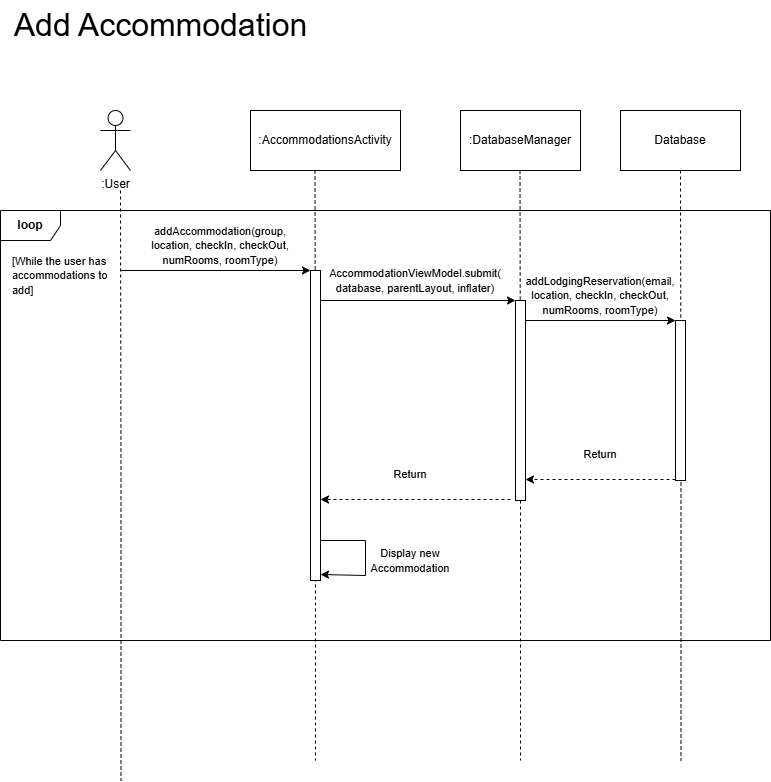

The diagram above was exported from draw.io. Its source (the exported page's mxGraphModel, read from the mxfile embedded in the PNG):
<mxGraphModel dx="1461" dy="759" grid="1" gridSize="10" guides="1" tooltips="1" connect="1" arrows="1" fold="1" page="1" pageScale="1" pageWidth="850" pageHeight="1100" math="0" shadow="0">
  <root>
    <mxCell id="0" />
    <mxCell id="1" parent="0" />
    <mxCell id="OPWrHsCDFzwm6rhLWqHY-1" value="&lt;font style=&quot;font-size: 32px;&quot;&gt;Add Accommodation&lt;/font&gt;" style="text;html=1;align=center;verticalAlign=middle;resizable=0;points=[];autosize=1;strokeColor=none;fillColor=none;" parent="1" vertex="1">
      <mxGeometry x="40" y="30" width="320" height="50" as="geometry" />
    </mxCell>
    <mxCell id="OPWrHsCDFzwm6rhLWqHY-2" value=":User" style="shape=umlActor;verticalLabelPosition=bottom;verticalAlign=top;html=1;outlineConnect=0;" parent="1" vertex="1">
      <mxGeometry x="140" y="140" width="30" height="60" as="geometry" />
    </mxCell>
    <mxCell id="OPWrHsCDFzwm6rhLWqHY-6" style="edgeStyle=orthogonalEdgeStyle;rounded=0;orthogonalLoop=1;jettySize=auto;html=1;endArrow=none;endFill=0;dashed=1;" parent="1" edge="1">
      <mxGeometry relative="1" as="geometry">
        <mxPoint x="160.5" y="810" as="targetPoint" />
        <mxPoint x="160" y="220" as="sourcePoint" />
      </mxGeometry>
    </mxCell>
    <mxCell id="OPWrHsCDFzwm6rhLWqHY-7" value=":AccommodationsActivity" style="rounded=0;whiteSpace=wrap;html=1;" parent="1" vertex="1">
      <mxGeometry x="290" y="140" width="150" height="60" as="geometry" />
    </mxCell>
    <mxCell id="OPWrHsCDFzwm6rhLWqHY-8" value=":DatabaseManager" style="rounded=0;whiteSpace=wrap;html=1;" parent="1" vertex="1">
      <mxGeometry x="500" y="140" width="120" height="60" as="geometry" />
    </mxCell>
    <mxCell id="OPWrHsCDFzwm6rhLWqHY-9" value="Database" style="rounded=0;whiteSpace=wrap;html=1;" parent="1" vertex="1">
      <mxGeometry x="660" y="140" width="120" height="60" as="geometry" />
    </mxCell>
    <mxCell id="OPWrHsCDFzwm6rhLWqHY-10" style="edgeStyle=orthogonalEdgeStyle;rounded=0;orthogonalLoop=1;jettySize=auto;html=1;endArrow=none;endFill=0;dashed=1;" parent="1" edge="1">
      <mxGeometry relative="1" as="geometry">
        <mxPoint x="355" y="790" as="targetPoint" />
        <mxPoint x="354.5" y="200" as="sourcePoint" />
      </mxGeometry>
    </mxCell>
    <mxCell id="OPWrHsCDFzwm6rhLWqHY-11" style="edgeStyle=orthogonalEdgeStyle;rounded=0;orthogonalLoop=1;jettySize=auto;html=1;endArrow=none;endFill=0;dashed=1;" parent="1" edge="1">
      <mxGeometry relative="1" as="geometry">
        <mxPoint x="560" y="790" as="targetPoint" />
        <mxPoint x="559.5" y="200" as="sourcePoint" />
      </mxGeometry>
    </mxCell>
    <mxCell id="OPWrHsCDFzwm6rhLWqHY-12" style="edgeStyle=orthogonalEdgeStyle;rounded=0;orthogonalLoop=1;jettySize=auto;html=1;endArrow=none;endFill=0;dashed=1;" parent="1" edge="1">
      <mxGeometry relative="1" as="geometry">
        <mxPoint x="720.5" y="790" as="targetPoint" />
        <mxPoint x="720" y="200" as="sourcePoint" />
      </mxGeometry>
    </mxCell>
    <mxCell id="OPWrHsCDFzwm6rhLWqHY-13" value="&lt;b&gt;loop&lt;/b&gt;" style="shape=umlFrame;whiteSpace=wrap;html=1;pointerEvents=0;" parent="1" vertex="1">
      <mxGeometry x="40" y="240" width="770" height="430" as="geometry" />
    </mxCell>
    <mxCell id="OPWrHsCDFzwm6rhLWqHY-14" value="&lt;div style=&quot;&quot;&gt;&lt;span style=&quot;background-color: initial;&quot;&gt;&lt;font style=&quot;font-size: 11px;&quot;&gt;[While the user has accommodations to add]&lt;/font&gt;&lt;/span&gt;&lt;/div&gt;" style="text;html=1;align=left;verticalAlign=middle;whiteSpace=wrap;rounded=0;" parent="1" vertex="1">
      <mxGeometry x="50" y="290" width="110" height="30" as="geometry" />
    </mxCell>
    <mxCell id="OPWrHsCDFzwm6rhLWqHY-16" value="" style="html=1;points=[[0,0,0,0,5],[0,1,0,0,-5],[1,0,0,0,5],[1,1,0,0,-5]];perimeter=orthogonalPerimeter;outlineConnect=0;targetShapes=umlLifeline;portConstraint=eastwest;newEdgeStyle={&quot;curved&quot;:0,&quot;rounded&quot;:0};" parent="1" vertex="1">
      <mxGeometry x="350" y="300" width="10" height="310" as="geometry" />
    </mxCell>
    <mxCell id="OPWrHsCDFzwm6rhLWqHY-17" value="" style="html=1;points=[[0,0,0,0,5],[0,1,0,0,-5],[1,0,0,0,5],[1,1,0,0,-5]];perimeter=orthogonalPerimeter;outlineConnect=0;targetShapes=umlLifeline;portConstraint=eastwest;newEdgeStyle={&quot;curved&quot;:0,&quot;rounded&quot;:0};" parent="1" vertex="1">
      <mxGeometry x="555" y="330" width="10" height="200" as="geometry" />
    </mxCell>
    <mxCell id="OPWrHsCDFzwm6rhLWqHY-18" value="" style="html=1;points=[[0,0,0,0,5],[0,1,0,0,-5],[1,0,0,0,5],[1,1,0,0,-5]];perimeter=orthogonalPerimeter;outlineConnect=0;targetShapes=umlLifeline;portConstraint=eastwest;newEdgeStyle={&quot;curved&quot;:0,&quot;rounded&quot;:0};" parent="1" vertex="1">
      <mxGeometry x="715" y="350" width="10" height="160" as="geometry" />
    </mxCell>
    <mxCell id="d2aDjOt2A55kbu6IIDio-1" value="" style="endArrow=classic;html=1;rounded=0;" parent="1" edge="1">
      <mxGeometry width="50" height="50" relative="1" as="geometry">
        <mxPoint x="160" y="300" as="sourcePoint" />
        <mxPoint x="350" y="300" as="targetPoint" />
      </mxGeometry>
    </mxCell>
    <mxCell id="d2aDjOt2A55kbu6IIDio-2" value="&lt;font style=&quot;font-size: 11px;&quot;&gt;addAccommodation(group, location, checkIn, checkOut, numRooms, roomType)&lt;/font&gt;" style="text;strokeColor=none;align=center;fillColor=none;html=1;verticalAlign=middle;whiteSpace=wrap;rounded=0;" parent="1" vertex="1">
      <mxGeometry x="180" y="260" width="160" height="30" as="geometry" />
    </mxCell>
    <mxCell id="d2aDjOt2A55kbu6IIDio-3" value="" style="endArrow=classic;html=1;rounded=0;" parent="1" edge="1">
      <mxGeometry width="50" height="50" relative="1" as="geometry">
        <mxPoint x="360" y="330" as="sourcePoint" />
        <mxPoint x="555" y="330" as="targetPoint" />
      </mxGeometry>
    </mxCell>
    <mxCell id="d2aDjOt2A55kbu6IIDio-4" value="" style="endArrow=classic;html=1;rounded=0;" parent="1" edge="1">
      <mxGeometry width="50" height="50" relative="1" as="geometry">
        <mxPoint x="565" y="350" as="sourcePoint" />
        <mxPoint x="715" y="350" as="targetPoint" />
      </mxGeometry>
    </mxCell>
    <mxCell id="d2aDjOt2A55kbu6IIDio-5" value="&lt;font style=&quot;font-size: 11px;&quot;&gt;addLodgingReservation(email, location, checkIn, checkOut, numRooms, roomType)&lt;/font&gt;" style="text;strokeColor=none;align=center;fillColor=none;html=1;verticalAlign=middle;whiteSpace=wrap;rounded=0;" parent="1" vertex="1">
      <mxGeometry x="610" y="310" width="60" height="30" as="geometry" />
    </mxCell>
    <mxCell id="d2aDjOt2A55kbu6IIDio-7" value="" style="endArrow=classic;html=1;rounded=0;dashed=1;" parent="1" edge="1">
      <mxGeometry width="50" height="50" relative="1" as="geometry">
        <mxPoint x="715" y="509" as="sourcePoint" />
        <mxPoint x="565" y="509" as="targetPoint" />
      </mxGeometry>
    </mxCell>
    <mxCell id="d2aDjOt2A55kbu6IIDio-8" value="&lt;font style=&quot;font-size: 11px;&quot;&gt;Return&lt;/font&gt;" style="text;strokeColor=none;align=center;fillColor=none;html=1;verticalAlign=middle;whiteSpace=wrap;rounded=0;" parent="1" vertex="1">
      <mxGeometry x="610" y="469" width="60" height="30" as="geometry" />
    </mxCell>
    <mxCell id="d2aDjOt2A55kbu6IIDio-9" value="&lt;font style=&quot;font-size: 11px;&quot;&gt;Return&lt;/font&gt;" style="text;strokeColor=none;align=center;fillColor=none;html=1;verticalAlign=middle;whiteSpace=wrap;rounded=0;" parent="1" vertex="1">
      <mxGeometry x="420" y="489" width="60" height="30" as="geometry" />
    </mxCell>
    <mxCell id="d2aDjOt2A55kbu6IIDio-11" value="&lt;font style=&quot;font-size: 11px;&quot;&gt;Display new Accommodation&lt;/font&gt;" style="text;strokeColor=none;align=center;fillColor=none;html=1;verticalAlign=middle;whiteSpace=wrap;rounded=0;" parent="1" vertex="1">
      <mxGeometry x="420" y="580" width="60" height="20" as="geometry" />
    </mxCell>
    <mxCell id="d2aDjOt2A55kbu6IIDio-13" style="edgeStyle=orthogonalEdgeStyle;rounded=0;orthogonalLoop=1;jettySize=auto;html=1;exitX=1;exitY=0.75;exitDx=0;exitDy=0;entryX=1.033;entryY=0.891;entryDx=0;entryDy=0;entryPerimeter=0;" parent="1" edge="1">
      <mxGeometry relative="1" as="geometry">
        <Array as="points">
          <mxPoint x="360" y="570" />
          <mxPoint x="405" y="570" />
          <mxPoint x="405" y="605" />
        </Array>
        <mxPoint x="360" y="550" as="sourcePoint" />
        <mxPoint x="360" y="604" as="targetPoint" />
      </mxGeometry>
    </mxCell>
    <mxCell id="nV94ySD4ocliIRq2FFNL-3" value="" style="endArrow=classic;html=1;rounded=0;dashed=1;" parent="1" edge="1">
      <mxGeometry width="50" height="50" relative="1" as="geometry">
        <mxPoint x="550" y="529" as="sourcePoint" />
        <mxPoint x="360" y="529" as="targetPoint" />
        <Array as="points">
          <mxPoint x="460" y="529" />
        </Array>
      </mxGeometry>
    </mxCell>
    <mxCell id="Gc2CPhAC_0ccNWlqgoUN-2" value="&lt;span style=&quot;font-size: 11px; text-wrap-mode: nowrap;&quot;&gt;AccommodationViewModel.submit(&lt;/span&gt;&lt;div&gt;&lt;span style=&quot;font-size: 11px; text-wrap-mode: nowrap;&quot;&gt;database,&amp;nbsp;&lt;/span&gt;&lt;span style=&quot;font-size: 11px; text-wrap-mode: nowrap; background-color: initial;&quot;&gt;parentLayout, inflater)&lt;/span&gt;&lt;/div&gt;" style="text;html=1;align=center;verticalAlign=middle;whiteSpace=wrap;rounded=0;" parent="1" vertex="1">
      <mxGeometry x="370" y="290" width="170" height="40" as="geometry" />
    </mxCell>
  </root>
</mxGraphModel>